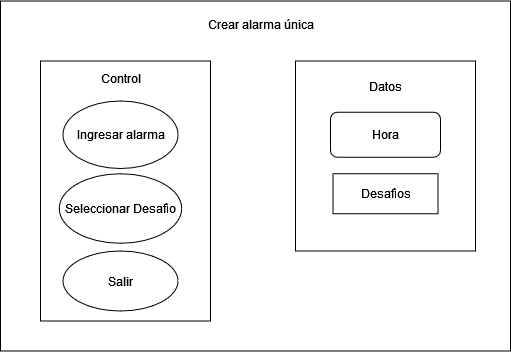

The diagram above was exported from draw.io. Its source (the exported page's mxGraphModel, read from the mxfile embedded in the PNG):
<mxGraphModel dx="3687" dy="886" grid="1" gridSize="10" guides="1" tooltips="1" connect="1" arrows="1" fold="1" page="1" pageScale="1" pageWidth="2000" pageHeight="2000" math="0" shadow="0">
  <root>
    <mxCell id="0" />
    <mxCell id="1" parent="0" />
    <mxCell id="2" value="" style="rounded=0;whiteSpace=wrap;html=1;" vertex="1" parent="1">
      <mxGeometry x="-485" y="40.5" width="510" height="350" as="geometry" />
    </mxCell>
    <mxCell id="3" value="" style="rounded=0;whiteSpace=wrap;html=1;" vertex="1" parent="1">
      <mxGeometry x="-445" y="100.5" width="170" height="260" as="geometry" />
    </mxCell>
    <mxCell id="4" value="Ingresar alarma" style="ellipse;whiteSpace=wrap;html=1;" vertex="1" parent="1">
      <mxGeometry x="-422.5" y="140.5" width="115" height="67.5" as="geometry" />
    </mxCell>
    <mxCell id="5" value="Salir" style="ellipse;whiteSpace=wrap;html=1;" vertex="1" parent="1">
      <mxGeometry x="-422.5" y="290.5" width="115" height="60" as="geometry" />
    </mxCell>
    <mxCell id="6" value="Crear alarma única" style="text;html=1;align=center;verticalAlign=middle;resizable=0;points=[];autosize=1;strokeColor=none;fillColor=none;" vertex="1" parent="1">
      <mxGeometry x="-290" y="48.5" width="130" height="30" as="geometry" />
    </mxCell>
    <mxCell id="7" value="" style="rounded=0;whiteSpace=wrap;html=1;" vertex="1" parent="1">
      <mxGeometry x="-190" y="100.5" width="180" height="190" as="geometry" />
    </mxCell>
    <mxCell id="8" value="Control" style="text;html=1;align=center;verticalAlign=middle;resizable=0;points=[];autosize=1;strokeColor=none;fillColor=none;" vertex="1" parent="1">
      <mxGeometry x="-395" y="103" width="60" height="30" as="geometry" />
    </mxCell>
    <mxCell id="9" value="Datos" style="text;html=1;align=center;verticalAlign=middle;resizable=0;points=[];autosize=1;strokeColor=none;fillColor=none;" vertex="1" parent="1">
      <mxGeometry x="-130" y="110.5" width="60" height="30" as="geometry" />
    </mxCell>
    <mxCell id="10" style="edgeStyle=orthogonalEdgeStyle;rounded=0;orthogonalLoop=1;jettySize=auto;html=1;exitX=0.5;exitY=1;exitDx=0;exitDy=0;" edge="1" source="3" target="3" parent="1">
      <mxGeometry relative="1" as="geometry" />
    </mxCell>
    <mxCell id="11" value="Hora" style="rounded=1;whiteSpace=wrap;html=1;" vertex="1" parent="1">
      <mxGeometry x="-155" y="151.75" width="110" height="45" as="geometry" />
    </mxCell>
    <mxCell id="12" value="Seleccionar Desafìo" style="ellipse;whiteSpace=wrap;html=1;" vertex="1" parent="1">
      <mxGeometry x="-426.25" y="213.25" width="122.5" height="69.5" as="geometry" />
    </mxCell>
    <mxCell id="13" value="Desafìos" style="rounded=0;whiteSpace=wrap;html=1;" vertex="1" parent="1">
      <mxGeometry x="-152.5" y="213.25" width="105" height="40" as="geometry" />
    </mxCell>
  </root>
</mxGraphModel>